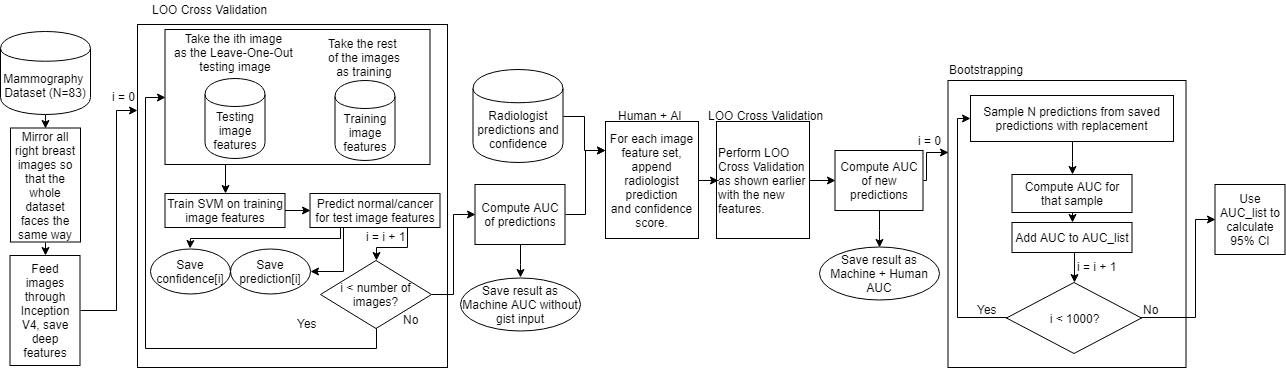

The diagram above was exported from draw.io. Its source (the exported page's mxGraphModel, read from the mxfile embedded in the PNG):
<mxGraphModel dx="1422" dy="774" grid="1" gridSize="10" guides="1" tooltips="1" connect="1" arrows="1" fold="1" page="1" pageScale="1" pageWidth="850" pageHeight="1100" math="0" shadow="0">
  <root>
    <mxCell id="0" />
    <mxCell id="1" parent="0" />
    <mxCell id="tvtH1tvlbpEjPopF24_m-5" style="edgeStyle=orthogonalEdgeStyle;rounded=0;orthogonalLoop=1;jettySize=auto;html=1;exitX=1;exitY=0.5;exitDx=0;exitDy=0;" edge="1" parent="1" source="-rbIVg4_WJmeR7a29-U6-36" target="tvtH1tvlbpEjPopF24_m-4">
      <mxGeometry relative="1" as="geometry" />
    </mxCell>
    <mxCell id="-rbIVg4_WJmeR7a29-U6-36" value="&lt;span style=&quot;text-align: left&quot;&gt;For each image feature set,&lt;/span&gt;&lt;br style=&quot;text-align: left&quot;&gt;&lt;span style=&quot;text-align: left&quot;&gt;append radiologist prediction&lt;/span&gt;&lt;br style=&quot;text-align: left&quot;&gt;&lt;span style=&quot;text-align: left&quot;&gt;and confidence score.&lt;/span&gt;" style="rounded=0;whiteSpace=wrap;html=1;fillColor=none;align=center;" parent="1" vertex="1">
      <mxGeometry x="619" y="133" width="93" height="117" as="geometry" />
    </mxCell>
    <mxCell id="-rbIVg4_WJmeR7a29-U6-5" value="" style="rounded=0;whiteSpace=wrap;html=1;align=left;fillColor=none;" parent="1" vertex="1">
      <mxGeometry x="151" y="36" width="310" height="343" as="geometry" />
    </mxCell>
    <mxCell id="-rbIVg4_WJmeR7a29-U6-45" style="edgeStyle=orthogonalEdgeStyle;rounded=0;orthogonalLoop=1;jettySize=auto;html=1;exitX=0.25;exitY=1;exitDx=0;exitDy=0;entryX=0.5;entryY=0;entryDx=0;entryDy=0;" parent="1" source="-rbIVg4_WJmeR7a29-U6-19" target="-rbIVg4_WJmeR7a29-U6-21" edge="1">
      <mxGeometry relative="1" as="geometry" />
    </mxCell>
    <mxCell id="-rbIVg4_WJmeR7a29-U6-19" value="" style="rounded=0;whiteSpace=wrap;html=1;align=center;fillColor=none;" parent="1" vertex="1">
      <mxGeometry x="178.5" y="41" width="265" height="135" as="geometry" />
    </mxCell>
    <mxCell id="tvtH1tvlbpEjPopF24_m-2" style="edgeStyle=orthogonalEdgeStyle;rounded=0;orthogonalLoop=1;jettySize=auto;html=1;exitX=0.5;exitY=1;exitDx=0;exitDy=0;entryX=0.5;entryY=0;entryDx=0;entryDy=0;" edge="1" parent="1" source="-rbIVg4_WJmeR7a29-U6-1" target="tvtH1tvlbpEjPopF24_m-1">
      <mxGeometry relative="1" as="geometry" />
    </mxCell>
    <mxCell id="-rbIVg4_WJmeR7a29-U6-1" value="Mammography&amp;nbsp;&lt;br&gt;Dataset (N=83)" style="shape=cylinder;whiteSpace=wrap;html=1;boundedLbl=1;backgroundOutline=1;" parent="1" vertex="1">
      <mxGeometry x="14" y="43" width="90" height="83" as="geometry" />
    </mxCell>
    <mxCell id="-rbIVg4_WJmeR7a29-U6-6" value="LOO Cross Validation" style="text;html=1;resizable=0;points=[];autosize=1;align=left;verticalAlign=top;spacingTop=-4;" parent="1" vertex="1">
      <mxGeometry x="163.5" y="12" width="130" height="20" as="geometry" />
    </mxCell>
    <mxCell id="-rbIVg4_WJmeR7a29-U6-11" value="Training image&lt;br&gt;features" style="shape=cylinder;whiteSpace=wrap;html=1;boundedLbl=1;backgroundOutline=1;align=center;" parent="1" vertex="1">
      <mxGeometry x="348.5" y="92" width="60" height="80" as="geometry" />
    </mxCell>
    <mxCell id="-rbIVg4_WJmeR7a29-U6-12" value="Testing image&lt;br&gt;features" style="shape=cylinder;whiteSpace=wrap;html=1;boundedLbl=1;backgroundOutline=1;align=center;" parent="1" vertex="1">
      <mxGeometry x="218.5" y="90" width="60" height="80" as="geometry" />
    </mxCell>
    <mxCell id="-rbIVg4_WJmeR7a29-U6-13" value="Take the ith image &lt;br&gt;as the Leave-One-Out &lt;br&gt;testing image" style="text;html=1;resizable=0;points=[];autosize=1;align=center;verticalAlign=top;spacingTop=-4;" parent="1" vertex="1">
      <mxGeometry x="178.5" y="41" width="140" height="40" as="geometry" />
    </mxCell>
    <mxCell id="-rbIVg4_WJmeR7a29-U6-14" value="Take the rest &lt;br&gt;of the images&lt;br&gt;as training" style="text;html=1;resizable=0;points=[];autosize=1;align=center;verticalAlign=top;spacingTop=-4;" parent="1" vertex="1">
      <mxGeometry x="332.5" y="45.5" width="90" height="40" as="geometry" />
    </mxCell>
    <mxCell id="-rbIVg4_WJmeR7a29-U6-110" style="edgeStyle=orthogonalEdgeStyle;rounded=0;orthogonalLoop=1;jettySize=auto;html=1;exitX=1;exitY=0.5;exitDx=0;exitDy=0;entryX=0;entryY=0.25;entryDx=0;entryDy=0;" parent="1" source="-rbIVg4_WJmeR7a29-U6-15" target="-rbIVg4_WJmeR7a29-U6-5" edge="1">
      <mxGeometry relative="1" as="geometry">
        <Array as="points">
          <mxPoint x="130" y="322" />
          <mxPoint x="130" y="122" />
        </Array>
      </mxGeometry>
    </mxCell>
    <mxCell id="-rbIVg4_WJmeR7a29-U6-15" value="Feed images through&lt;br&gt;Inception V4, save deep features" style="rounded=0;whiteSpace=wrap;html=1;align=center;" parent="1" vertex="1">
      <mxGeometry x="23.5" y="267" width="70" height="110" as="geometry" />
    </mxCell>
    <mxCell id="-rbIVg4_WJmeR7a29-U6-18" value="i = 0" style="text;html=1;resizable=0;points=[];autosize=1;align=left;verticalAlign=top;spacingTop=-4;" parent="1" vertex="1">
      <mxGeometry x="123.5" y="98.5" width="40" height="20" as="geometry" />
    </mxCell>
    <mxCell id="-rbIVg4_WJmeR7a29-U6-47" style="edgeStyle=orthogonalEdgeStyle;rounded=0;orthogonalLoop=1;jettySize=auto;html=1;entryX=0;entryY=0.5;entryDx=0;entryDy=0;" parent="1" source="-rbIVg4_WJmeR7a29-U6-21" target="-rbIVg4_WJmeR7a29-U6-44" edge="1">
      <mxGeometry relative="1" as="geometry" />
    </mxCell>
    <mxCell id="-rbIVg4_WJmeR7a29-U6-21" value="Train SVM on training image features" style="rounded=0;whiteSpace=wrap;html=1;fillColor=none;align=center;" parent="1" vertex="1">
      <mxGeometry x="178.5" y="205" width="120" height="34" as="geometry" />
    </mxCell>
    <mxCell id="-rbIVg4_WJmeR7a29-U6-27" value="i = i + 1" style="text;html=1;resizable=0;points=[];autosize=1;align=left;verticalAlign=top;spacingTop=-4;" parent="1" vertex="1">
      <mxGeometry x="377.5" y="239" width="50" height="20" as="geometry" />
    </mxCell>
    <mxCell id="-rbIVg4_WJmeR7a29-U6-102" style="edgeStyle=orthogonalEdgeStyle;rounded=0;orthogonalLoop=1;jettySize=auto;html=1;exitX=1;exitY=0.5;exitDx=0;exitDy=0;entryX=0;entryY=0.5;entryDx=0;entryDy=0;" parent="1" source="-rbIVg4_WJmeR7a29-U6-28" target="-rbIVg4_WJmeR7a29-U6-34" edge="1">
      <mxGeometry relative="1" as="geometry" />
    </mxCell>
    <mxCell id="-rbIVg4_WJmeR7a29-U6-111" style="edgeStyle=orthogonalEdgeStyle;rounded=0;orthogonalLoop=1;jettySize=auto;html=1;exitX=0.5;exitY=1;exitDx=0;exitDy=0;entryX=0;entryY=0.5;entryDx=0;entryDy=0;" parent="1" source="-rbIVg4_WJmeR7a29-U6-28" target="-rbIVg4_WJmeR7a29-U6-19" edge="1">
      <mxGeometry relative="1" as="geometry" />
    </mxCell>
    <mxCell id="-rbIVg4_WJmeR7a29-U6-28" value="i &amp;lt; number of images?" style="rhombus;whiteSpace=wrap;html=1;fillColor=none;align=center;" parent="1" vertex="1">
      <mxGeometry x="334" y="272" width="111" height="68" as="geometry" />
    </mxCell>
    <mxCell id="-rbIVg4_WJmeR7a29-U6-32" value="Yes" style="text;html=1;resizable=0;points=[];autosize=1;align=left;verticalAlign=top;spacingTop=-4;" parent="1" vertex="1">
      <mxGeometry x="308.5" y="325.5" width="40" height="20" as="geometry" />
    </mxCell>
    <mxCell id="-rbIVg4_WJmeR7a29-U6-41" style="edgeStyle=orthogonalEdgeStyle;rounded=0;orthogonalLoop=1;jettySize=auto;html=1;entryX=0.5;entryY=0;entryDx=0;entryDy=0;" parent="1" source="-rbIVg4_WJmeR7a29-U6-34" target="-rbIVg4_WJmeR7a29-U6-40" edge="1">
      <mxGeometry relative="1" as="geometry" />
    </mxCell>
    <mxCell id="tvtH1tvlbpEjPopF24_m-8" style="edgeStyle=orthogonalEdgeStyle;rounded=0;orthogonalLoop=1;jettySize=auto;html=1;exitX=1;exitY=0.5;exitDx=0;exitDy=0;entryX=0;entryY=0.25;entryDx=0;entryDy=0;" edge="1" parent="1" source="-rbIVg4_WJmeR7a29-U6-34" target="-rbIVg4_WJmeR7a29-U6-36">
      <mxGeometry relative="1" as="geometry" />
    </mxCell>
    <mxCell id="-rbIVg4_WJmeR7a29-U6-34" value="Compute AUC of predictions" style="rounded=0;whiteSpace=wrap;html=1;fillColor=none;align=center;" parent="1" vertex="1">
      <mxGeometry x="488.5" y="196" width="90" height="60" as="geometry" />
    </mxCell>
    <mxCell id="-rbIVg4_WJmeR7a29-U6-37" value="Human + AI" style="text;html=1;resizable=0;points=[];autosize=1;align=left;verticalAlign=top;spacingTop=-4;" parent="1" vertex="1">
      <mxGeometry x="630" y="117.5" width="80" height="20" as="geometry" />
    </mxCell>
    <mxCell id="-rbIVg4_WJmeR7a29-U6-39" value="No&lt;br&gt;" style="text;html=1;resizable=0;points=[];autosize=1;align=left;verticalAlign=top;spacingTop=-4;" parent="1" vertex="1">
      <mxGeometry x="414.5" y="322" width="30" height="20" as="geometry" />
    </mxCell>
    <mxCell id="-rbIVg4_WJmeR7a29-U6-40" value="Save result as&lt;br&gt;Machine AUC without gist input" style="ellipse;whiteSpace=wrap;html=1;fillColor=none;align=center;" parent="1" vertex="1">
      <mxGeometry x="473.5" y="289" width="120" height="53" as="geometry" />
    </mxCell>
    <mxCell id="-rbIVg4_WJmeR7a29-U6-99" style="edgeStyle=orthogonalEdgeStyle;rounded=0;orthogonalLoop=1;jettySize=auto;html=1;exitX=0.25;exitY=1;exitDx=0;exitDy=0;entryX=1;entryY=0.5;entryDx=0;entryDy=0;" parent="1" source="-rbIVg4_WJmeR7a29-U6-44" target="-rbIVg4_WJmeR7a29-U6-48" edge="1">
      <mxGeometry relative="1" as="geometry">
        <Array as="points">
          <mxPoint x="356.5" y="283" />
        </Array>
      </mxGeometry>
    </mxCell>
    <mxCell id="-rbIVg4_WJmeR7a29-U6-100" style="edgeStyle=orthogonalEdgeStyle;rounded=0;orthogonalLoop=1;jettySize=auto;html=1;exitX=0.75;exitY=1;exitDx=0;exitDy=0;entryX=0.5;entryY=0;entryDx=0;entryDy=0;" parent="1" source="-rbIVg4_WJmeR7a29-U6-44" target="-rbIVg4_WJmeR7a29-U6-28" edge="1">
      <mxGeometry relative="1" as="geometry" />
    </mxCell>
    <mxCell id="-rbIVg4_WJmeR7a29-U6-101" style="edgeStyle=orthogonalEdgeStyle;rounded=0;orthogonalLoop=1;jettySize=auto;html=1;exitX=0.5;exitY=1;exitDx=0;exitDy=0;" parent="1" source="-rbIVg4_WJmeR7a29-U6-44" target="-rbIVg4_WJmeR7a29-U6-49" edge="1">
      <mxGeometry relative="1" as="geometry">
        <Array as="points">
          <mxPoint x="353.5" y="239" />
          <mxPoint x="353.5" y="250" />
          <mxPoint x="203.5" y="250" />
        </Array>
      </mxGeometry>
    </mxCell>
    <mxCell id="-rbIVg4_WJmeR7a29-U6-44" value="Predict normal/cancer for test image features" style="rounded=0;whiteSpace=wrap;html=1;fillColor=none;align=center;" parent="1" vertex="1">
      <mxGeometry x="323.5" y="205" width="130" height="34" as="geometry" />
    </mxCell>
    <mxCell id="-rbIVg4_WJmeR7a29-U6-48" value="Save prediction[i]" style="ellipse;whiteSpace=wrap;html=1;fillColor=none;align=center;" parent="1" vertex="1">
      <mxGeometry x="243.5" y="260" width="80" height="45" as="geometry" />
    </mxCell>
    <mxCell id="-rbIVg4_WJmeR7a29-U6-49" value="Save confidence[i]" style="ellipse;whiteSpace=wrap;html=1;fillColor=none;align=center;" parent="1" vertex="1">
      <mxGeometry x="163.5" y="260" width="80" height="45" as="geometry" />
    </mxCell>
    <mxCell id="-rbIVg4_WJmeR7a29-U6-104" style="edgeStyle=orthogonalEdgeStyle;rounded=0;orthogonalLoop=1;jettySize=auto;html=1;exitX=1;exitY=0.5;exitDx=0;exitDy=0;entryX=0;entryY=0.25;entryDx=0;entryDy=0;" parent="1" source="-rbIVg4_WJmeR7a29-U6-56" target="-rbIVg4_WJmeR7a29-U6-36" edge="1">
      <mxGeometry relative="1" as="geometry" />
    </mxCell>
    <mxCell id="-rbIVg4_WJmeR7a29-U6-56" value="Radiologist predictions and confidence" style="shape=cylinder;whiteSpace=wrap;html=1;boundedLbl=1;backgroundOutline=1;fillColor=none;align=center;" parent="1" vertex="1">
      <mxGeometry x="486.5" y="81" width="90" height="93" as="geometry" />
    </mxCell>
    <mxCell id="-rbIVg4_WJmeR7a29-U6-67" value="" style="rounded=0;whiteSpace=wrap;html=1;fillColor=none;align=center;" parent="1" vertex="1">
      <mxGeometry x="961.5" y="92" width="238" height="287" as="geometry" />
    </mxCell>
    <mxCell id="-rbIVg4_WJmeR7a29-U6-68" value="Bootstrapping" style="text;html=1;resizable=0;points=[];autosize=1;align=left;verticalAlign=top;spacingTop=-4;" parent="1" vertex="1">
      <mxGeometry x="960.5" y="72" width="90" height="20" as="geometry" />
    </mxCell>
    <mxCell id="-rbIVg4_WJmeR7a29-U6-70" value="i = 0" style="text;html=1;resizable=0;points=[];autosize=1;align=left;verticalAlign=top;spacingTop=-4;" parent="1" vertex="1">
      <mxGeometry x="930" y="143" width="40" height="20" as="geometry" />
    </mxCell>
    <mxCell id="-rbIVg4_WJmeR7a29-U6-78" style="edgeStyle=orthogonalEdgeStyle;rounded=0;orthogonalLoop=1;jettySize=auto;html=1;exitX=0;exitY=0.5;exitDx=0;exitDy=0;entryX=0;entryY=0.5;entryDx=0;entryDy=0;" parent="1" source="-rbIVg4_WJmeR7a29-U6-71" target="-rbIVg4_WJmeR7a29-U6-74" edge="1">
      <mxGeometry relative="1" as="geometry">
        <Array as="points">
          <mxPoint x="970.5" y="329" />
          <mxPoint x="970.5" y="130" />
        </Array>
      </mxGeometry>
    </mxCell>
    <mxCell id="-rbIVg4_WJmeR7a29-U6-112" style="edgeStyle=orthogonalEdgeStyle;rounded=0;orthogonalLoop=1;jettySize=auto;html=1;exitX=1;exitY=0.5;exitDx=0;exitDy=0;entryX=0;entryY=0.5;entryDx=0;entryDy=0;" parent="1" source="-rbIVg4_WJmeR7a29-U6-71" target="-rbIVg4_WJmeR7a29-U6-84" edge="1">
      <mxGeometry relative="1" as="geometry">
        <Array as="points">
          <mxPoint x="1208.5" y="329" />
          <mxPoint x="1208.5" y="231" />
        </Array>
      </mxGeometry>
    </mxCell>
    <mxCell id="-rbIVg4_WJmeR7a29-U6-71" value="i &amp;lt; 1000?" style="rhombus;whiteSpace=wrap;html=1;fillColor=none;align=center;" parent="1" vertex="1">
      <mxGeometry x="1020" y="294" width="135" height="71" as="geometry" />
    </mxCell>
    <mxCell id="-rbIVg4_WJmeR7a29-U6-72" value="Yes" style="text;html=1;resizable=0;points=[];autosize=1;align=left;verticalAlign=top;spacingTop=-4;" parent="1" vertex="1">
      <mxGeometry x="988.5" y="311.5" width="40" height="20" as="geometry" />
    </mxCell>
    <mxCell id="-rbIVg4_WJmeR7a29-U6-73" value="No&lt;br&gt;" style="text;html=1;resizable=0;points=[];autosize=1;align=left;verticalAlign=top;spacingTop=-4;" parent="1" vertex="1">
      <mxGeometry x="1155" y="311.5" width="30" height="20" as="geometry" />
    </mxCell>
    <mxCell id="-rbIVg4_WJmeR7a29-U6-76" style="edgeStyle=orthogonalEdgeStyle;rounded=0;orthogonalLoop=1;jettySize=auto;html=1;entryX=0.5;entryY=0;entryDx=0;entryDy=0;" parent="1" source="-rbIVg4_WJmeR7a29-U6-74" target="-rbIVg4_WJmeR7a29-U6-75" edge="1">
      <mxGeometry relative="1" as="geometry" />
    </mxCell>
    <mxCell id="-rbIVg4_WJmeR7a29-U6-74" value="Sample N predictions from saved predictions with replacement" style="rounded=0;whiteSpace=wrap;html=1;fillColor=none;align=center;" parent="1" vertex="1">
      <mxGeometry x="984" y="107" width="203" height="46" as="geometry" />
    </mxCell>
    <mxCell id="-rbIVg4_WJmeR7a29-U6-81" style="edgeStyle=orthogonalEdgeStyle;rounded=0;orthogonalLoop=1;jettySize=auto;html=1;exitX=0.5;exitY=1;exitDx=0;exitDy=0;entryX=0.5;entryY=0;entryDx=0;entryDy=0;" parent="1" source="-rbIVg4_WJmeR7a29-U6-75" target="-rbIVg4_WJmeR7a29-U6-80" edge="1">
      <mxGeometry relative="1" as="geometry" />
    </mxCell>
    <mxCell id="-rbIVg4_WJmeR7a29-U6-75" value="Compute AUC for that sample" style="rounded=0;whiteSpace=wrap;html=1;fillColor=none;align=center;" parent="1" vertex="1">
      <mxGeometry x="1025.5" y="186" width="120" height="38" as="geometry" />
    </mxCell>
    <mxCell id="-rbIVg4_WJmeR7a29-U6-82" style="edgeStyle=orthogonalEdgeStyle;rounded=0;orthogonalLoop=1;jettySize=auto;html=1;exitX=0.5;exitY=1;exitDx=0;exitDy=0;entryX=0.5;entryY=0;entryDx=0;entryDy=0;" parent="1" source="-rbIVg4_WJmeR7a29-U6-80" target="-rbIVg4_WJmeR7a29-U6-71" edge="1">
      <mxGeometry relative="1" as="geometry" />
    </mxCell>
    <mxCell id="-rbIVg4_WJmeR7a29-U6-80" value="Add AUC to AUC_list" style="rounded=0;whiteSpace=wrap;html=1;fillColor=none;align=center;" parent="1" vertex="1">
      <mxGeometry x="1025.5" y="234" width="120" height="30" as="geometry" />
    </mxCell>
    <mxCell id="-rbIVg4_WJmeR7a29-U6-83" value="i = i + 1" style="text;html=1;resizable=0;points=[];autosize=1;align=left;verticalAlign=top;spacingTop=-4;" parent="1" vertex="1">
      <mxGeometry x="1088.5" y="269" width="50" height="20" as="geometry" />
    </mxCell>
    <mxCell id="-rbIVg4_WJmeR7a29-U6-84" value="Use AUC_list to calculate 95% CI" style="rounded=0;whiteSpace=wrap;html=1;fillColor=none;align=center;" parent="1" vertex="1">
      <mxGeometry x="1228.5" y="196" width="70" height="70" as="geometry" />
    </mxCell>
    <mxCell id="-rbIVg4_WJmeR7a29-U6-90" style="edgeStyle=orthogonalEdgeStyle;rounded=0;orthogonalLoop=1;jettySize=auto;html=1;entryX=0.5;entryY=0;entryDx=0;entryDy=0;" parent="1" source="-rbIVg4_WJmeR7a29-U6-91" target="-rbIVg4_WJmeR7a29-U6-92" edge="1">
      <mxGeometry relative="1" as="geometry" />
    </mxCell>
    <mxCell id="tvtH1tvlbpEjPopF24_m-11" style="edgeStyle=orthogonalEdgeStyle;rounded=0;orthogonalLoop=1;jettySize=auto;html=1;exitX=1;exitY=0.5;exitDx=0;exitDy=0;entryX=0;entryY=0.25;entryDx=0;entryDy=0;" edge="1" parent="1" source="-rbIVg4_WJmeR7a29-U6-91" target="-rbIVg4_WJmeR7a29-U6-67">
      <mxGeometry relative="1" as="geometry">
        <Array as="points">
          <mxPoint x="940" y="192" />
          <mxPoint x="940" y="164" />
        </Array>
      </mxGeometry>
    </mxCell>
    <mxCell id="-rbIVg4_WJmeR7a29-U6-91" value="Compute AUC of new predictions" style="rounded=0;whiteSpace=wrap;html=1;fillColor=none;align=center;" parent="1" vertex="1">
      <mxGeometry x="848.5" y="162" width="88" height="60" as="geometry" />
    </mxCell>
    <mxCell id="-rbIVg4_WJmeR7a29-U6-92" value="Save result as&lt;br&gt;Machine + Human AUC" style="ellipse;whiteSpace=wrap;html=1;fillColor=none;align=center;" parent="1" vertex="1">
      <mxGeometry x="832.5" y="258.5" width="120" height="53" as="geometry" />
    </mxCell>
    <mxCell id="tvtH1tvlbpEjPopF24_m-3" style="edgeStyle=orthogonalEdgeStyle;rounded=0;orthogonalLoop=1;jettySize=auto;html=1;exitX=0.5;exitY=1;exitDx=0;exitDy=0;entryX=0.5;entryY=0;entryDx=0;entryDy=0;" edge="1" parent="1" source="tvtH1tvlbpEjPopF24_m-1" target="-rbIVg4_WJmeR7a29-U6-15">
      <mxGeometry relative="1" as="geometry" />
    </mxCell>
    <mxCell id="tvtH1tvlbpEjPopF24_m-1" value="Mirror all right breast images so that the whole dataset faces the same way" style="rounded=0;whiteSpace=wrap;html=1;align=center;" vertex="1" parent="1">
      <mxGeometry x="24" y="139.5" width="70" height="114" as="geometry" />
    </mxCell>
    <mxCell id="tvtH1tvlbpEjPopF24_m-6" style="edgeStyle=orthogonalEdgeStyle;rounded=0;orthogonalLoop=1;jettySize=auto;html=1;exitX=1;exitY=0.5;exitDx=0;exitDy=0;entryX=0;entryY=0.5;entryDx=0;entryDy=0;" edge="1" parent="1" source="tvtH1tvlbpEjPopF24_m-4" target="-rbIVg4_WJmeR7a29-U6-91">
      <mxGeometry relative="1" as="geometry" />
    </mxCell>
    <mxCell id="tvtH1tvlbpEjPopF24_m-4" value="&lt;div style=&quot;text-align: left&quot;&gt;&lt;span&gt;Perform LOO Cross Validation as shown earlier with the new features.&lt;/span&gt;&lt;/div&gt;" style="rounded=0;whiteSpace=wrap;html=1;fillColor=none;align=center;" vertex="1" parent="1">
      <mxGeometry x="730" y="133" width="93" height="117" as="geometry" />
    </mxCell>
    <mxCell id="tvtH1tvlbpEjPopF24_m-7" value="LOO Cross Validation" style="text;html=1;resizable=0;points=[];autosize=1;align=left;verticalAlign=top;spacingTop=-4;" vertex="1" parent="1">
      <mxGeometry x="720" y="118" width="130" height="20" as="geometry" />
    </mxCell>
  </root>
</mxGraphModel>